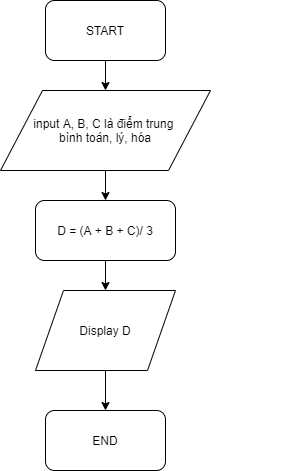

The diagram above was exported from draw.io. Its source (the exported page's mxGraphModel, read from the mxfile embedded in the PNG):
<mxGraphModel dx="1422" dy="794" grid="1" gridSize="10" guides="1" tooltips="1" connect="1" arrows="1" fold="1" page="1" pageScale="1" pageWidth="827" pageHeight="1169" math="0" shadow="0">
  <root>
    <mxCell id="0" />
    <mxCell id="1" parent="0" />
    <mxCell id="ffzPhlx0VYqRg3LMIMdz-1" value="START" style="rounded=1;whiteSpace=wrap;html=1;" parent="1" vertex="1">
      <mxGeometry x="340" y="40" width="120" height="60" as="geometry" />
    </mxCell>
    <mxCell id="ffzPhlx0VYqRg3LMIMdz-5" value="END" style="rounded=1;whiteSpace=wrap;html=1;" parent="1" vertex="1">
      <mxGeometry x="340" y="450" width="120" height="60" as="geometry" />
    </mxCell>
    <mxCell id="ffzPhlx0VYqRg3LMIMdz-11" value="input A, B, C là điểm trung&amp;nbsp;&lt;br&gt;bình toán, lý, hóa" style="shape=parallelogram;perimeter=parallelogramPerimeter;whiteSpace=wrap;html=1;" parent="1" vertex="1">
      <mxGeometry x="295" y="130" width="210" height="80" as="geometry" />
    </mxCell>
    <mxCell id="ffzPhlx0VYqRg3LMIMdz-13" style="edgeStyle=orthogonalEdgeStyle;rounded=0;orthogonalLoop=1;jettySize=auto;html=1;exitX=0.5;exitY=1;exitDx=0;exitDy=0;" parent="1" source="ffzPhlx0VYqRg3LMIMdz-11" target="ffzPhlx0VYqRg3LMIMdz-11" edge="1">
      <mxGeometry relative="1" as="geometry" />
    </mxCell>
    <mxCell id="ffzPhlx0VYqRg3LMIMdz-17" value="" style="endArrow=classic;html=1;exitX=0.5;exitY=1;exitDx=0;exitDy=0;entryX=0.5;entryY=0;entryDx=0;entryDy=0;" parent="1" source="ffzPhlx0VYqRg3LMIMdz-1" target="ffzPhlx0VYqRg3LMIMdz-11" edge="1">
      <mxGeometry width="50" height="50" relative="1" as="geometry">
        <mxPoint x="410" y="300" as="sourcePoint" />
        <mxPoint x="460" y="250" as="targetPoint" />
      </mxGeometry>
    </mxCell>
    <mxCell id="ffzPhlx0VYqRg3LMIMdz-35" value="" style="endArrow=none;html=1;" parent="1" edge="1">
      <mxGeometry width="50" height="50" relative="1" as="geometry">
        <mxPoint x="574" y="430" as="sourcePoint" />
        <mxPoint x="574" y="430" as="targetPoint" />
      </mxGeometry>
    </mxCell>
    <mxCell id="ZrojczrcK27siBMwi8M9-1" value="D = (A + B + C)/ 3" style="rounded=1;whiteSpace=wrap;html=1;" vertex="1" parent="1">
      <mxGeometry x="330" y="240" width="140" height="60" as="geometry" />
    </mxCell>
    <mxCell id="ZrojczrcK27siBMwi8M9-3" value="Display D" style="shape=parallelogram;perimeter=parallelogramPerimeter;whiteSpace=wrap;html=1;" vertex="1" parent="1">
      <mxGeometry x="330" y="330" width="140" height="80" as="geometry" />
    </mxCell>
    <mxCell id="ZrojczrcK27siBMwi8M9-4" value="" style="endArrow=classic;html=1;entryX=0.5;entryY=0;entryDx=0;entryDy=0;" edge="1" parent="1" target="ZrojczrcK27siBMwi8M9-1">
      <mxGeometry width="50" height="50" relative="1" as="geometry">
        <mxPoint x="400" y="210" as="sourcePoint" />
        <mxPoint x="440" y="360" as="targetPoint" />
      </mxGeometry>
    </mxCell>
    <mxCell id="ZrojczrcK27siBMwi8M9-5" value="" style="endArrow=classic;html=1;exitX=0.5;exitY=1;exitDx=0;exitDy=0;entryX=0.5;entryY=0;entryDx=0;entryDy=0;" edge="1" parent="1" source="ZrojczrcK27siBMwi8M9-1" target="ZrojczrcK27siBMwi8M9-3">
      <mxGeometry width="50" height="50" relative="1" as="geometry">
        <mxPoint x="390" y="410" as="sourcePoint" />
        <mxPoint x="440" y="360" as="targetPoint" />
      </mxGeometry>
    </mxCell>
    <mxCell id="ZrojczrcK27siBMwi8M9-6" value="" style="endArrow=classic;html=1;exitX=0.5;exitY=1;exitDx=0;exitDy=0;entryX=0.5;entryY=0;entryDx=0;entryDy=0;" edge="1" parent="1" source="ZrojczrcK27siBMwi8M9-3" target="ffzPhlx0VYqRg3LMIMdz-5">
      <mxGeometry width="50" height="50" relative="1" as="geometry">
        <mxPoint x="390" y="410" as="sourcePoint" />
        <mxPoint x="440" y="360" as="targetPoint" />
      </mxGeometry>
    </mxCell>
  </root>
</mxGraphModel>